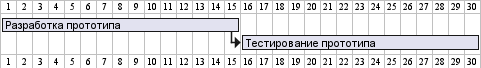

The diagram above was rendered by PlantUML. Its source (embedded in the PNG):
@startgantt
[Разработка прототипа] lasts 15 days
[Тестирование прототипа] lasts 15 days
[Тестирование прототипа] starts at [Разработка прототипа]'s end
@endgantt